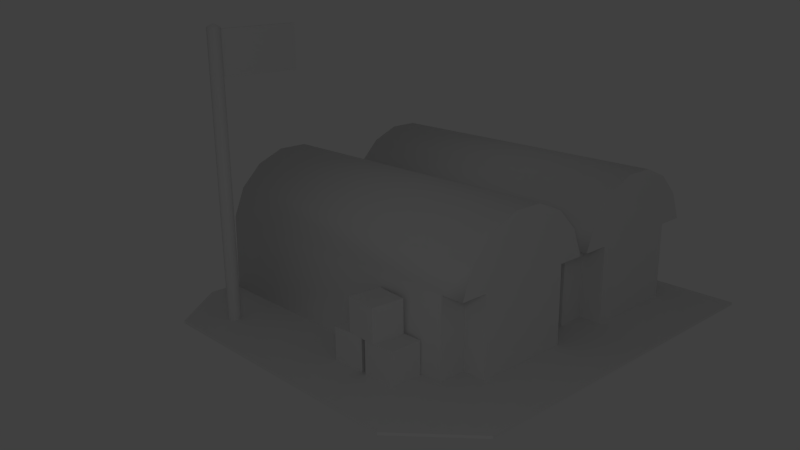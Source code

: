 # Source: barracks.blend  (saved by Blender 2.70.0; exported with 4.5.12 LTS)
import bpy
from mathutils import Matrix  # noqa: F401  (used for matrix-valued properties, if any)

bpy.ops.wm.read_factory_settings(use_empty=True)
scene = bpy.context.scene
scene.name = 'Scene'

# ---- collections
col_collection_1 = bpy.data.collections.new('Collection 1'); scene.collection.children.link(col_collection_1)

# ---- materials (node trees are filled in below, after node groups)
mat_material = bpy.data.materials.new('Material')
mat_material.alpha_threshold = 0.0
mat_material.use_transparent_shadow = False
mat_material.roughness = 0.5
mat_material.line_color = (0.0, 0.0, 0.0, 1.0)

# ---- material node trees

# ---- world
world_world = bpy.data.worlds.new('World'); scene.world = world_world
world_world.color = (0.05088, 0.05088, 0.05088)
world_world.use_sun_shadow = False
world_world.sun_shadow_jitter_overblur = 0.0
world_world.cycles.sampling_method = 'MANUAL'
world_world.cycles.sample_map_resolution = 256

# ---- cameras
cam_camera = bpy.data.cameras.new('Camera')
cam_camera.clip_end = 100.0
cam_camera.lens = 35.0
cam_camera.sensor_width = 32.0
cam_camera.sensor_height = 18.0
cam_camera.ortho_scale = 7.314
cam_camera.dof.focus_distance = 0.0
cam_camera.dof.aperture_fstop = 128.0

# ---- lights
light_lamp = bpy.data.lights.new('Lamp', 'POINT')
light_lamp.transmission_factor = 0.0
light_lamp.cutoff_distance = 30.0
light_lamp.energy = 100.0
light_lamp.shadow_buffer_clip_start = 1.001
light_lamp.shadow_soft_size = 1.0
light_lamp.shadow_maximum_resolution = 0.006
light_lamp.use_absolute_resolution = True
light_lamp.cycles.use_multiple_importance_sampling = False

# ---- meshes
me_cube = bpy.data.meshes.new('Cube')
me_cube.from_pydata([(3.323, 2.6, -1.0), (3.323, -3.4, -1.0), (-3.1, -2.43, -1.0), (-3.1, 1.9, -1.0), (3.323, 2.6, -0.96), (3.323, -3.4, -0.96), (-3.1, -2.43, -0.96), (-3.1, 1.9, -0.96), (-0.5494, 2.497, -0.9864), (-0.7841, -2.461, 1.188), (-1.218, -2.461, 1.008), (-1.55, -2.461, 0.6762), (-1.729, -2.461, 0.2352), (0.6306, -2.461, 0.2352), (0.451, -2.461, 0.6763), (0.119, -2.461, 1.008), (-0.3147, -2.461, 1.188), (-0.7841, 2.497, 1.188), (-1.218, 2.497, 1.008), (-1.55, 2.497, 0.6763), (-1.729, 2.497, 0.2352), (-1.753, 2.497, -0.9864), (0.6537, 2.497, -0.9864), (0.6306, 2.497, 0.2352), (0.451, 2.497, 0.6763), (0.119, 2.497, 1.008), (-0.3147, 2.497, 1.188), (-2.207, -3.4, -1.0), (-2.207, -3.4, -0.96), (-2.2, 2.6, -0.96), (-2.2, 2.6, -1.0), (-2.5, 1.361, -0.978), (-2.571, 1.391, -0.978), (-2.6, 1.461, -0.978), (-2.571, 1.532, -0.978), (-2.5, 1.561, -0.978), (-2.43, 1.532, -0.978), (-2.4, 1.461, -0.978), (-2.43, 1.391, -0.978), (-2.43, 1.391, 3.307), (-2.4, 1.461, 3.307), (-2.43, 1.532, 3.307), (-2.5, 1.561, 3.307), (-2.571, 1.532, 3.307), (-2.6, 1.461, 3.307), (-2.571, 1.391, 3.307), (-2.5, 1.361, 3.307), (-2.5, 1.461, 3.356), (-1.176, 1.482, 2.61), (-1.176, 1.439, 2.61), (-2.443, 1.439, 2.61), (-2.443, 1.482, 2.61), (-1.176, 1.482, 3.277), (-1.176, 1.439, 3.277), (-2.443, 1.439, 3.277), (-2.443, 1.482, 3.277), (0.2009, -2.461, 0.2352), (0.2009, -2.461, -0.9864), (-1.3, -2.461, -0.9864), (-1.3, -2.461, 0.2352), (-1.729, -2.107, 0.2352), (-1.753, -2.107, -0.9864), (0.6306, -2.107, 0.2352), (0.6537, -2.107, -0.9864), (-1.3, -2.101, 0.2378), (-1.3, -2.101, -0.9864), (0.2009, -2.101, -0.9864), (0.2009, -2.101, 0.2378), (-0.5494, -2.461, -0.9864), (-1.776, -1.273, -0.9691), (-1.776, -1.773, -0.9691), (-2.276, -1.773, -0.9691), (-2.276, -1.273, -0.9691), (-1.776, -1.273, -0.4691), (-1.776, -1.773, -0.4691), (-2.276, -1.773, -0.4691), (-2.276, -1.273, -0.4691), (-2.292, -0.6897, -0.4691), (-2.259, -1.189, -0.4691), (-1.76, -1.156, -0.4691), (-1.793, -0.6567, -0.4691), (-2.292, -0.6897, -0.9691), (-2.259, -1.189, -0.9691), (-1.76, -1.156, -0.9691), (-1.793, -0.6567, -0.9691), (-1.755, -0.9954, -0.4691), (-1.799, -1.494, -0.4691), (-2.297, -1.45, -0.4691), (-2.254, -0.9518, -0.4691), (-1.755, -0.9954, 0.03092), (-1.799, -1.494, 0.03092), (-2.297, -1.45, 0.03092), (-2.254, -0.9518, 0.03092), (1.951, -2.461, -0.9864), (2.701, -2.101, 0.2378), (2.701, -2.101, -0.9864), (1.2, -2.101, -0.9864), (1.2, -2.101, 0.2378), (3.154, -2.107, -0.9864), (3.131, -2.107, 0.2352), (0.7475, -2.107, -0.9864), (0.7706, -2.107, 0.2352), (1.2, -2.461, 0.2352), (1.2, -2.461, -0.9864), (2.701, -2.461, -0.9864), (2.701, -2.461, 0.2352), (2.185, 2.497, 1.188), (2.619, 2.497, 1.008), (2.951, 2.497, 0.6763), (3.131, 2.497, 0.2352), (3.154, 2.497, -0.9864), (0.7475, 2.497, -0.9864), (0.7706, 2.497, 0.2352), (0.9502, 2.497, 0.6763), (1.282, 2.497, 1.008), (1.716, 2.497, 1.188), (2.185, -2.461, 1.188), (2.619, -2.461, 1.008), (2.951, -2.461, 0.6763), (3.131, -2.461, 0.2352), (0.7706, -2.461, 0.2352), (0.9502, -2.461, 0.6762), (1.282, -2.461, 1.008), (1.716, -2.461, 1.188), (1.951, 2.497, -0.9864)], [], [(20, 19, 8), (19, 18, 8), (18, 17, 8), (26, 8, 17), (26, 25, 8), (25, 24, 8), (24, 23, 8), (8, 21, 20), (8, 23, 22), (27, 0, 1), (27, 2, 3), (6, 28, 7), (28, 5, 4), (4, 29, 28), (29, 7, 28), (3, 30, 27), (30, 0, 27), (41, 42, 47), (40, 41, 47), (39, 40, 47), (39, 47, 46), (45, 46, 47), (44, 45, 47), (43, 44, 47), (42, 43, 47), (60, 11, 19), (20, 60, 19), (60, 12, 11), (60, 20, 21), (21, 61, 60), (62, 24, 14), (13, 62, 14), (62, 23, 24), (23, 62, 22), (63, 22, 62), (58, 68, 59), (56, 68, 57), (105, 93, 104), (103, 93, 102), (98, 110, 99), (109, 99, 110), (99, 109, 108), (119, 99, 118), (99, 108, 118), (111, 100, 101), (101, 112, 111), (101, 120, 121), (112, 101, 113), (101, 121, 113), (124, 109, 110), (124, 111, 112), (108, 109, 124), (107, 108, 124), (106, 107, 124), (106, 124, 115), (114, 115, 124), (113, 114, 124), (112, 113, 124), (11, 12, 59), (10, 11, 59), (10, 59, 68), (9, 10, 68), (9, 68, 16), (15, 16, 68), (13, 14, 56), (14, 15, 56), (15, 68, 56), (102, 121, 120), (105, 119, 118), (105, 118, 117), (93, 105, 117), (93, 117, 116), (93, 116, 123), (93, 123, 122), (102, 122, 121), (93, 122, 102), (0, 30, 29), (0, 29, 4), (3, 7, 29), (3, 29, 30), (113, 121, 122), (113, 122, 114), (114, 122, 123), (114, 123, 115), (106, 115, 116), (115, 123, 116), (106, 116, 107), (116, 117, 107), (107, 117, 108), (117, 118, 108), (103, 102, 96), (102, 97, 96), (105, 104, 95), (105, 95, 94), (101, 100, 96), (101, 96, 97), (120, 101, 102), (101, 97, 102), (99, 94, 95), (99, 95, 98), (119, 105, 99), (105, 94, 99), (88, 92, 89), (88, 89, 85), (87, 91, 92), (87, 92, 88), (86, 90, 87), (90, 91, 87), (85, 89, 90), (85, 90, 86), (89, 92, 90), (92, 91, 90), (87, 88, 85), (87, 85, 86), (80, 77, 79), (77, 78, 79), (84, 80, 79), (84, 79, 83), (83, 79, 82), (79, 78, 82), (82, 78, 77), (82, 77, 81), (81, 77, 80), (81, 80, 84), (72, 76, 73), (72, 73, 69), (71, 75, 76), (71, 76, 72), (70, 74, 71), (74, 75, 71), (69, 73, 74), (69, 74, 70), (73, 76, 74), (76, 75, 74), (13, 56, 62), (56, 67, 62), (62, 67, 66), (62, 66, 63), (12, 60, 59), (60, 64, 59), (60, 61, 65), (60, 65, 64), (56, 57, 66), (56, 66, 67), (58, 59, 65), (59, 64, 65), (51, 55, 52), (51, 52, 48), (49, 53, 50), (53, 54, 50), (48, 52, 53), (48, 53, 49), (52, 55, 53), (55, 54, 53), (50, 51, 49), (51, 48, 49), (35, 42, 41), (35, 41, 36), (37, 36, 41), (37, 41, 40), (37, 40, 39), (37, 39, 38), (31, 38, 39), (31, 39, 46), (31, 46, 45), (31, 45, 32), (32, 45, 44), (32, 44, 33), (34, 33, 44), (34, 44, 43), (35, 34, 43), (35, 43, 42), (2, 6, 7), (2, 7, 3), (2, 27, 28), (2, 28, 6), (1, 5, 27), (5, 28, 27), (0, 4, 1), (4, 5, 1), (25, 15, 24), (15, 14, 24), (26, 16, 25), (16, 15, 25), (26, 17, 16), (17, 9, 16), (18, 10, 9), (18, 9, 17), (19, 11, 10), (19, 10, 18)])
me_cube.polygons.foreach_set('use_smooth', [0, 0, 0, 0, 0, 0, 0, 0, 0, 0, 0, 0, 0, 0, 0, 0, 0, 0, 0, 0, 0, 0, 0, 0, 0, 1, 1, 1, 1, 1, 1, 1, 1, 1, 1, 0, 0, 0, 0, 1, 1, 1, 1, 1, 1, 1, 1, 1, 1, 0, 0, 0, 0, 0, 0, 0, 0, 0, 0, 0, 0, 0, 0, 0, 0, 0, 0, 0, 0, 0, 0, 0, 0, 0, 0, 0, 0, 0, 0, 0, 1, 1, 1, 1, 1, 1, 1, 1, 1, 1, 0, 0, 0, 0, 0, 0, 0, 0, 0, 0, 0, 0, 0, 0, 0, 0, 0, 0, 0, 0, 0, 0, 0, 0, 0, 0, 0, 0, 0, 0, 0, 0, 0, 0, 0, 0, 0, 0, 0, 0, 0, 0, 0, 0, 0, 0, 0, 0, 0, 0, 0, 0, 0, 0, 0, 0, 0, 0, 0, 0, 0, 0, 0, 0, 0, 0, 1, 1, 1, 1, 1, 1, 1, 1, 1, 1, 1, 1, 1, 1, 1, 1, 0, 0, 0, 0, 0, 0, 0, 0, 1, 1, 1, 1, 1, 1, 1, 1, 1, 1])
_uv = me_cube.uv_layers.new(name='UVMap')
_uv.uv.foreach_set('vector', [0.395, 0.7357, 0.381, 0.7701, 0.3029, 0.6404, 0.381, 0.7701, 0.3551, 0.7961, 0.3029, 0.6404, 0.3551, 0.7961, 0.3212, 0.8101, 0.3029, 0.6404, 0.2846, 0.8101, 0.3029, 0.6404, 0.3212, 0.8101, 0.2846, 0.8101, 0.2507, 0.7961, 0.3029, 0.6404, 0.2507, 0.7961, 0.2248, 0.7701, 0.3029, 0.6404, 0.2248, 0.7701, 0.2108, 0.7357, 0.3029, 0.6404, 0.3029, 0.6404, 0.3968, 0.6404, 0.395, 0.7357, 0.3029, 0.6404, 0.2108, 0.7357, 0.209, 0.6404, 0.1211, 0.6204, 0.1979, 0.5371, 0.1979, 0.6204, 0.1211, 0.6204, 0.1087, 0.607, 0.1087, 0.5469, 0.5886, 0.5089, 0.5176, 0.4423, 0.9115, 0.5089, 0.5176, 0.4423, 0.5176, 0.02804, 0.9634, 0.02804, 0.9634, 0.02804, 0.9634, 0.4423, 0.5176, 0.4423, 0.9634, 0.4423, 0.9115, 0.5089, 0.5176, 0.4423, 0.1087, 0.5469, 0.1212, 0.5371, 0.1211, 0.6204, 0.1212, 0.5371, 0.1979, 0.5371, 0.1211, 0.6204, 0.06814, 0.6082, 0.05203, 0.6148, 0.05203, 0.5921, 0.07482, 0.5921, 0.06814, 0.6082, 0.05203, 0.5921, 0.06814, 0.5759, 0.07482, 0.5921, 0.05203, 0.5921, 0.06814, 0.5759, 0.05203, 0.5921, 0.05203, 0.5693, 0.03592, 0.5759, 0.05203, 0.5693, 0.05203, 0.5921, 0.02925, 0.5921, 0.03592, 0.5759, 0.05203, 0.5921, 0.03592, 0.6082, 0.02925, 0.5921, 0.05203, 0.5921, 0.05203, 0.6148, 0.03592, 0.6082, 0.05203, 0.5921, 0.4351, 0.9103, 0.4125, 0.8762, 0.6951, 0.8762, 0.6951, 0.9103, 0.4351, 0.9103, 0.6951, 0.8762, 0.4351, 0.9103, 0.4125, 0.9103, 0.4125, 0.8762, 0.4351, 0.9103, 0.6951, 0.9103, 0.6951, 0.9787, 0.6951, 0.9787, 0.4351, 0.9787, 0.4351, 0.9103, 0.4351, 0.6577, 0.6951, 0.6914, 0.4125, 0.6914, 0.4125, 0.6577, 0.4351, 0.6577, 0.4125, 0.6914, 0.4351, 0.6577, 0.6951, 0.6577, 0.6951, 0.6914, 0.6951, 0.6577, 0.4351, 0.6577, 0.6951, 0.5874, 0.4351, 0.5874, 0.6951, 0.5874, 0.4351, 0.6577, 0.05164, 0.8254, 0.1102, 0.8254, 0.05164, 0.9208, 0.1688, 0.9208, 0.1102, 0.8254, 0.1688, 0.8254, 0.3639, 0.9208, 0.3054, 0.8254, 0.3639, 0.8254, 0.2468, 0.8254, 0.3054, 0.8254, 0.2468, 0.9208, 0.7288, 0.5874, 0.9888, 0.5874, 0.7288, 0.6577, 0.9888, 0.6577, 0.7288, 0.6577, 0.9888, 0.5874, 0.7288, 0.6577, 0.9888, 0.6577, 0.9888, 0.6914, 0.7062, 0.6577, 0.7288, 0.6577, 0.7062, 0.6914, 0.7288, 0.6577, 0.9888, 0.6914, 0.7062, 0.6914, 0.9888, 0.9787, 0.7288, 0.9787, 0.7288, 0.9103, 0.7288, 0.9103, 0.9888, 0.9103, 0.9888, 0.9787, 0.7288, 0.9103, 0.7062, 0.9103, 0.7062, 0.8762, 0.9888, 0.9103, 0.7288, 0.9103, 0.9888, 0.8762, 0.7288, 0.9103, 0.7062, 0.8762, 0.9888, 0.8762, 0.1078, 0.6404, 0.01564, 0.7357, 0.01384, 0.6404, 0.1078, 0.6404, 0.2017, 0.6404, 0.1999, 0.7357, 0.02966, 0.7701, 0.01564, 0.7357, 0.1078, 0.6404, 0.05558, 0.7961, 0.02966, 0.7701, 0.1078, 0.6404, 0.08943, 0.8101, 0.05558, 0.7961, 0.1078, 0.6404, 0.08943, 0.8101, 0.1078, 0.6404, 0.1261, 0.8101, 0.1599, 0.7961, 0.1261, 0.8101, 0.1078, 0.6404, 0.1858, 0.7701, 0.1599, 0.7961, 0.1078, 0.6404, 0.1999, 0.7357, 0.1858, 0.7701, 0.1078, 0.6404, 0.03213, 0.9552, 0.0181, 0.9208, 0.05164, 0.9208, 0.05804, 0.9811, 0.03213, 0.9552, 0.05164, 0.9208, 0.05804, 0.9811, 0.05164, 0.9208, 0.1102, 0.8254, 0.09189, 0.9952, 0.05804, 0.9811, 0.1102, 0.8254, 0.09189, 0.9952, 0.1102, 0.8254, 0.1285, 0.9952, 0.1624, 0.9811, 0.1285, 0.9952, 0.1102, 0.8254, 0.2023, 0.9208, 0.1883, 0.9552, 0.1688, 0.9208, 0.1883, 0.9552, 0.1624, 0.9811, 0.1688, 0.9208, 0.1624, 0.9811, 0.1102, 0.8254, 0.1688, 0.9208, 0.2468, 0.9208, 0.2273, 0.9552, 0.2132, 0.9208, 0.3639, 0.9208, 0.3975, 0.9208, 0.3834, 0.9552, 0.3639, 0.9208, 0.3834, 0.9552, 0.3575, 0.9811, 0.3054, 0.8254, 0.3639, 0.9208, 0.3575, 0.9811, 0.3054, 0.8254, 0.3575, 0.9811, 0.3237, 0.9952, 0.3054, 0.8254, 0.3237, 0.9952, 0.287, 0.9952, 0.3054, 0.8254, 0.287, 0.9952, 0.2532, 0.9811, 0.2468, 0.9208, 0.2532, 0.9811, 0.2273, 0.9552, 0.3054, 0.8254, 0.2532, 0.9811, 0.2468, 0.9208, 0.981, 0.02804, 0.9817, 0.4423, 0.9634, 0.4423, 0.981, 0.02804, 0.9634, 0.4423, 0.9634, 0.02804, 0.9208, 0.516, 0.9115, 0.5089, 0.9634, 0.4423, 0.9208, 0.516, 0.9634, 0.4423, 0.9734, 0.4491, 0.9888, 0.8762, 0.7062, 0.8762, 0.7062, 0.8393, 0.9888, 0.8762, 0.7062, 0.8393, 0.9888, 0.8393, 0.9888, 0.8393, 0.7062, 0.8393, 0.7062, 0.8023, 0.9888, 0.8393, 0.7062, 0.8023, 0.9888, 0.8023, 0.9888, 0.7654, 0.9888, 0.8023, 0.7062, 0.7654, 0.9888, 0.8023, 0.7062, 0.8023, 0.7062, 0.7654, 0.9888, 0.7654, 0.7062, 0.7654, 0.9888, 0.7284, 0.7062, 0.7654, 0.7062, 0.7284, 0.9888, 0.7284, 0.9888, 0.7284, 0.7062, 0.7284, 0.9888, 0.6914, 0.7062, 0.7284, 0.7062, 0.6914, 0.9888, 0.6914, 0.3692, 0.1951, 0.3692, 0.3211, 0.3321, 0.1951, 0.3692, 0.3211, 0.3321, 0.3211, 0.3321, 0.1951, 0.3867, 0.3211, 0.3867, 0.1951, 0.4242, 0.1951, 0.3867, 0.3211, 0.4242, 0.1951, 0.4242, 0.3211, 0.2871, 0.3211, 0.2861, 0.1951, 0.3321, 0.1951, 0.2871, 0.3211, 0.3321, 0.1951, 0.3321, 0.3211, 0.2871, 0.3578, 0.2871, 0.3211, 0.3321, 0.3578, 0.2871, 0.3211, 0.3321, 0.3211, 0.3321, 0.3578, 0.4685, 0.3211, 0.4242, 0.3211, 0.4242, 0.1951, 0.4685, 0.3211, 0.4242, 0.1951, 0.4711, 0.1951, 0.4685, 0.3578, 0.4242, 0.3578, 0.4685, 0.3211, 0.4242, 0.3578, 0.4242, 0.3211, 0.4685, 0.3211, 0.3832, 0.5195, 0.4205, 0.5195, 0.4205, 0.5569, 0.3832, 0.5195, 0.4205, 0.5569, 0.3832, 0.5569, 0.3458, 0.5195, 0.3458, 0.4822, 0.3832, 0.4822, 0.3458, 0.5195, 0.3832, 0.4822, 0.3832, 0.5195, 0.3458, 0.5569, 0.3085, 0.5569, 0.3458, 0.5195, 0.3085, 0.5569, 0.3085, 0.5195, 0.3458, 0.5195, 0.3832, 0.5569, 0.3832, 0.5942, 0.3458, 0.5942, 0.3832, 0.5569, 0.3458, 0.5942, 0.3458, 0.5569, 0.2711, 0.5569, 0.2711, 0.5195, 0.3085, 0.5569, 0.2711, 0.5195, 0.3085, 0.5195, 0.3085, 0.5569, 0.3458, 0.5195, 0.3832, 0.5195, 0.3832, 0.5569, 0.3458, 0.5195, 0.3832, 0.5569, 0.3458, 0.5569, 0.3986, 0.4474, 0.3986, 0.4099, 0.4361, 0.4474, 0.3986, 0.4099, 0.4361, 0.4099, 0.4361, 0.4474, 0.3986, 0.4848, 0.3986, 0.4474, 0.4361, 0.4474, 0.3986, 0.4848, 0.4361, 0.4474, 0.4361, 0.4848, 0.4735, 0.3725, 0.4735, 0.4099, 0.4361, 0.3725, 0.4735, 0.4099, 0.4361, 0.4099, 0.4361, 0.3725, 0.4361, 0.3725, 0.4361, 0.4099, 0.3986, 0.4099, 0.4361, 0.3725, 0.3986, 0.4099, 0.3986, 0.3725, 0.3986, 0.3725, 0.3986, 0.4099, 0.3612, 0.4099, 0.3986, 0.3725, 0.3612, 0.4099, 0.3612, 0.3725, 0.2714, 0.4572, 0.3089, 0.4572, 0.3089, 0.4946, 0.2714, 0.4572, 0.3089, 0.4946, 0.2714, 0.4946, 0.2714, 0.4197, 0.3089, 0.4197, 0.3089, 0.4572, 0.2714, 0.4197, 0.3089, 0.4572, 0.2714, 0.4572, 0.2714, 0.3823, 0.3089, 0.3823, 0.2714, 0.4197, 0.3089, 0.3823, 0.3089, 0.4197, 0.2714, 0.4197, 0.3838, 0.4572, 0.3463, 0.4572, 0.3463, 0.4197, 0.3838, 0.4572, 0.3463, 0.4197, 0.3838, 0.4197, 0.3463, 0.4572, 0.3089, 0.4572, 0.3463, 0.4197, 0.3089, 0.4572, 0.3089, 0.4197, 0.3463, 0.4197, 0.468, 0.1753, 0.4237, 0.1753, 0.468, 0.1383, 0.4237, 0.1753, 0.4237, 0.1386, 0.468, 0.1383, 0.468, 0.1383, 0.4237, 0.1386, 0.4237, 0.01242, 0.468, 0.1383, 0.4237, 0.01242, 0.47, 0.01242, 0.2845, 0.1753, 0.2845, 0.1383, 0.3288, 0.1753, 0.2845, 0.1383, 0.3288, 0.1386, 0.3288, 0.1753, 0.2845, 0.1383, 0.2825, 0.01242, 0.3288, 0.01244, 0.2845, 0.1383, 0.3288, 0.01244, 0.3288, 0.1386, 0.3863, 0.1383, 0.3863, 0.01242, 0.4237, 0.01242, 0.3863, 0.1383, 0.4237, 0.01242, 0.4237, 0.1386, 0.3663, 0.01245, 0.3662, 0.1384, 0.3288, 0.01244, 0.3662, 0.1384, 0.3288, 0.1386, 0.3288, 0.01244, 0.2506, 0.5166, 0.1227, 0.5166, 0.1227, 0.2735, 0.2506, 0.5166, 0.1227, 0.2735, 0.2506, 0.2736, 0.2506, 0.2612, 0.1227, 0.2612, 0.2506, 0.01815, 0.1227, 0.2612, 0.1227, 0.01815, 0.2506, 0.01815, 0.2506, 0.2736, 0.1227, 0.2735, 0.1227, 0.2612, 0.2506, 0.2736, 0.1227, 0.2612, 0.2506, 0.2612, 0.1102, 0.2612, 0.1102, 0.01815, 0.1227, 0.2612, 0.1102, 0.01815, 0.1227, 0.01815, 0.1227, 0.2612, 0.2506, 0.01815, 0.262, 0.01815, 0.2506, 0.2612, 0.262, 0.01815, 0.262, 0.2612, 0.2506, 0.2612, 0.03445, 0.01457, 0.03445, 0.5431, 0.02495, 0.5431, 0.03445, 0.01457, 0.02495, 0.5431, 0.02495, 0.01457, 0.01533, 0.01457, 0.02495, 0.01457, 0.02495, 0.5431, 0.01533, 0.01457, 0.02495, 0.5431, 0.01533, 0.5431, 0.09179, 0.01457, 0.09179, 0.5431, 0.0823, 0.5431, 0.09179, 0.01457, 0.0823, 0.5431, 0.0823, 0.01457, 0.07268, 0.01457, 0.0823, 0.01457, 0.0823, 0.5431, 0.07268, 0.01457, 0.0823, 0.5431, 0.07268, 0.5431, 0.07268, 0.01457, 0.07268, 0.5431, 0.06318, 0.5431, 0.07268, 0.01457, 0.06318, 0.5431, 0.06318, 0.01457, 0.06318, 0.01457, 0.06318, 0.5431, 0.05368, 0.5431, 0.06318, 0.01457, 0.05368, 0.5431, 0.05368, 0.01457, 0.04407, 0.01457, 0.05368, 0.01457, 0.05368, 0.5431, 0.04407, 0.01457, 0.05368, 0.5431, 0.04407, 0.5431, 0.03445, 0.01457, 0.04407, 0.01457, 0.04407, 0.5431, 0.03445, 0.01457, 0.04407, 0.5431, 0.03445, 0.5431, 0.5886, 0.5217, 0.5886, 0.5089, 0.9115, 0.5089, 0.5886, 0.5217, 0.9115, 0.5089, 0.9115, 0.5217, 0.5791, 0.5165, 0.5099, 0.4496, 0.5176, 0.4423, 0.5791, 0.5165, 0.5176, 0.4423, 0.5886, 0.5089, 0.5052, 0.02804, 0.5176, 0.02804, 0.5052, 0.4423, 0.5176, 0.02804, 0.5176, 0.4423, 0.5052, 0.4423, 0.9634, 0.01481, 0.9634, 0.02804, 0.5176, 0.01479, 0.9634, 0.02804, 0.5176, 0.02804, 0.5176, 0.01479, 0.6951, 0.7284, 0.4125, 0.7284, 0.6951, 0.6914, 0.4125, 0.7284, 0.4125, 0.6914, 0.6951, 0.6914, 0.6951, 0.7654, 0.4125, 0.7654, 0.6951, 0.7284, 0.4125, 0.7654, 0.4125, 0.7284, 0.6951, 0.7284, 0.6951, 0.7654, 0.6951, 0.8023, 0.4125, 0.7654, 0.6951, 0.8023, 0.4125, 0.8023, 0.4125, 0.7654, 0.6951, 0.8393, 0.4125, 0.8393, 0.4125, 0.8023, 0.6951, 0.8393, 0.4125, 0.8023, 0.6951, 0.8023, 0.6951, 0.8762, 0.4125, 0.8762, 0.4125, 0.8393, 0.6951, 0.8762, 0.4125, 0.8393, 0.6951, 0.8393])
me_cube.materials.append(mat_material)
me_cube.use_remesh_preserve_volume = False
me_cube.use_remesh_preserve_attributes = False
me_cube.use_mirror_vertex_groups = False
me_cube.update()

# ---- objects
ob_cube = bpy.data.objects.new('Cube', me_cube)
ob_lamp = bpy.data.objects.new('Lamp', light_lamp)
ob_camera = bpy.data.objects.new('Camera', cam_camera)

# ---- transforms, parenting, visibility, modifiers, constraints
ob_cube.location = (0.0, 0.4, 1.0)
ob_cube.lock_rotations_4d = False
ob_cube.empty_display_type = 'ARROWS'
ob_cube.lineart.crease_threshold = 0.0
ob_lamp.location = (-8.824, -8.355, 5.904)
ob_lamp.rotation_euler = (0.6503, 0.05522, 1.866)
ob_lamp.lock_rotations_4d = False
ob_lamp.empty_display_type = 'ARROWS'
ob_lamp.color = (0.0, 0.0, 0.0, 0.0)
ob_lamp.lineart.crease_threshold = 0.0
ob_camera.location = (-8.845, -8.688, 5.344)
ob_camera.rotation_euler = (1.26, 0.01082, -0.7483)
ob_camera.lock_rotations_4d = False
ob_camera.empty_display_type = 'ARROWS'
ob_camera.color = (0.0, 0.0, 0.0, 0.0)
ob_camera.display_type = 'WIRE'
ob_camera.lineart.crease_threshold = 0.0

# ---- collection membership
col_collection_1.objects.link(ob_cube)
col_collection_1.objects.link(ob_lamp)
col_collection_1.objects.link(ob_camera)

# ---- scene / render settings (as saved in the file)
scene.camera = ob_camera
scene.frame_start = 1; scene.frame_end = 250; scene.frame_set(0)
scene.render.engine = 'BLENDER_EEVEE_NEXT'
scene.render.image_settings.color_mode = 'RGB'
scene.render.image_settings.compression = 90
scene.render.resolution_percentage = 50
scene.render.dither_intensity = 0.0
scene.render.bake_margin = 2
scene.render.bake_bias = 0.0
scene.cycles.use_denoising = False
scene.cycles.samples = 10
scene.cycles.sampling_pattern = 'TABULATED_SOBOL'
scene.cycles.light_sampling_threshold = 0.0
scene.cycles.use_adaptive_sampling = False
scene.cycles.use_light_tree = False
scene.cycles.blur_glossy = 0.0
scene.cycles.volume_bounces = 1
scene.cycles.pixel_filter_type = 'GAUSSIAN'
scene.cycles.sample_clamp_indirect = 0.0
scene.view_settings.view_transform = 'Standard'
bpy.context.view_layer.update()
